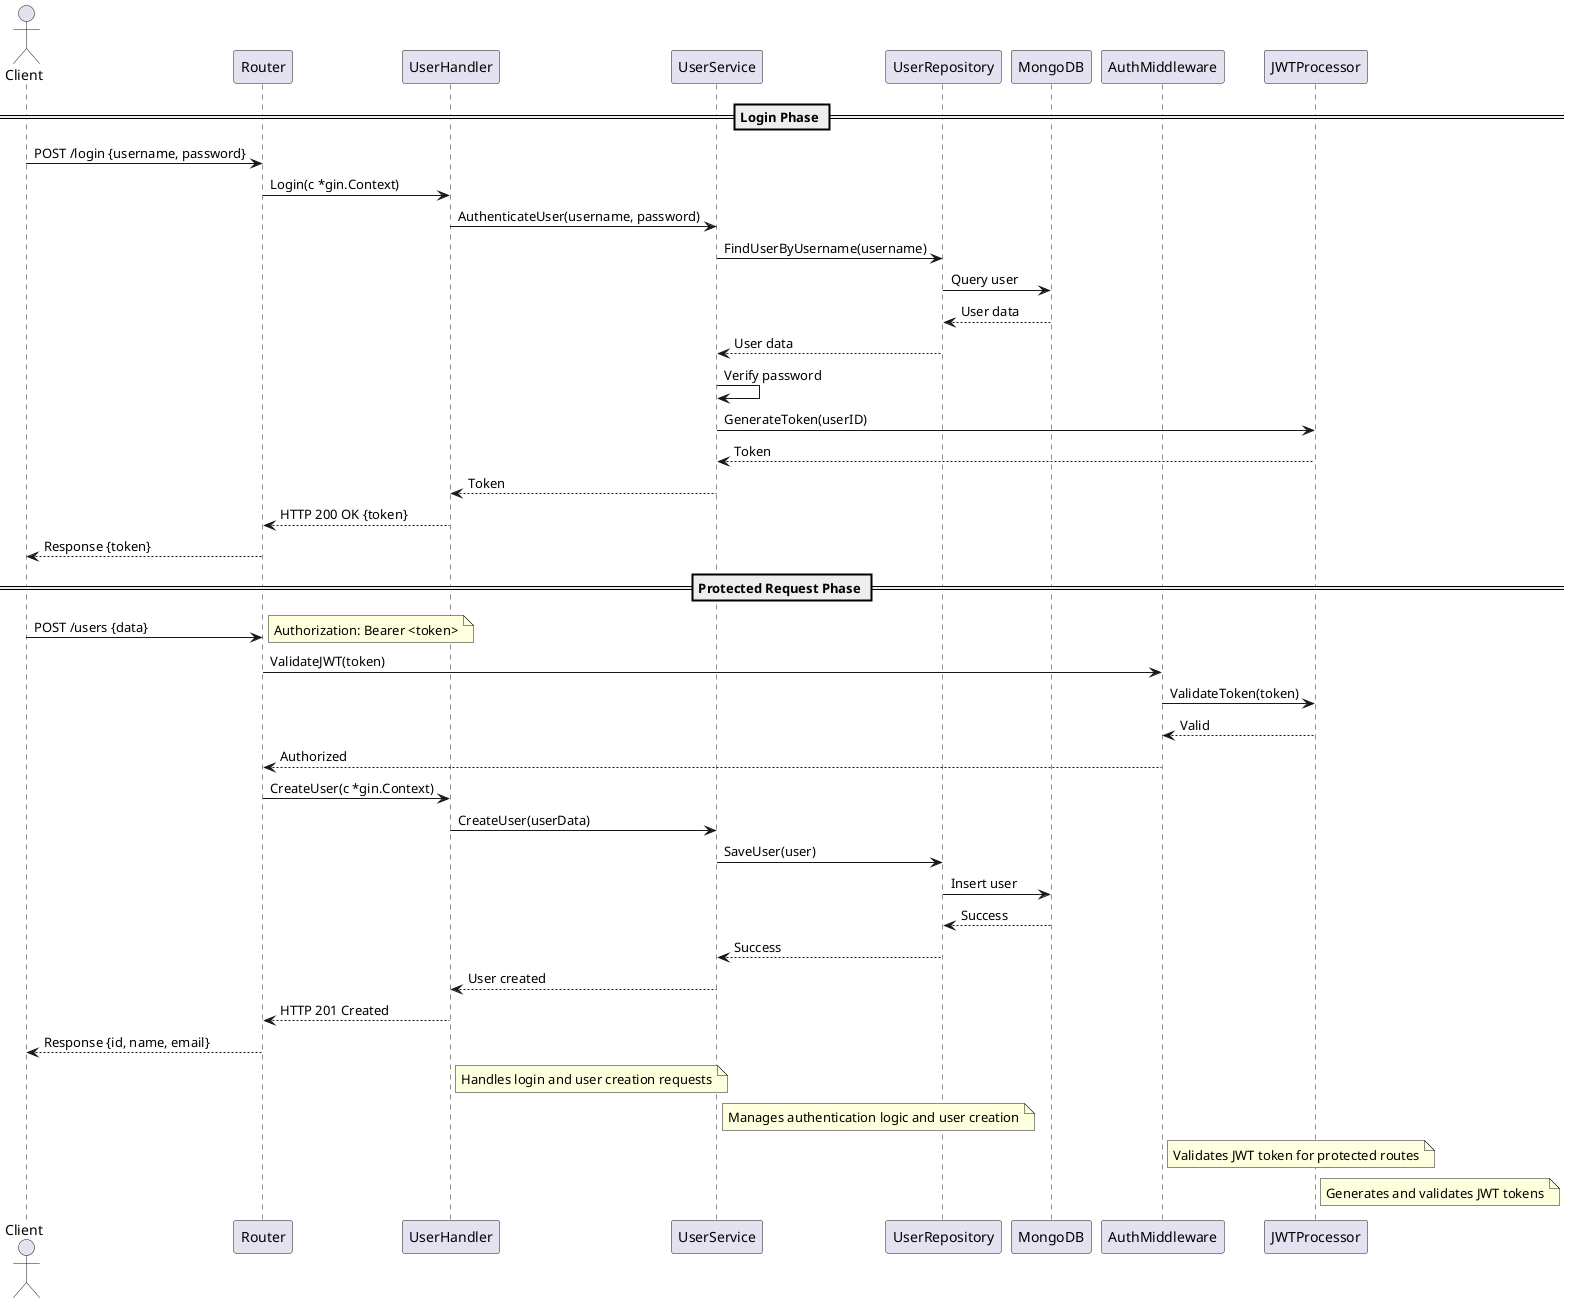

The diagram above was rendered by PlantUML. Its source (embedded in the PNG):
@startuml
actor Client
participant "Router" as Router
participant "UserHandler" as Handler
participant "UserService" as Service
participant "UserRepository" as Repository
participant "MongoDB" as DB
participant "AuthMiddleware" as Middleware
participant "JWTProcessor" as JWT

== Login Phase ==
Client -> Router: POST /login {username, password}
Router -> Handler: Login(c *gin.Context)
Handler -> Service: AuthenticateUser(username, password)
Service -> Repository: FindUserByUsername(username)
Repository -> DB: Query user
DB --> Repository: User data
Repository --> Service: User data
Service -> Service: Verify password
Service -> JWT: GenerateToken(userID)
JWT --> Service: Token
Service --> Handler: Token
Handler --> Router: HTTP 200 OK {token}
Router --> Client: Response {token}

== Protected Request Phase ==
Client -> Router: POST /users {data}
note right: Authorization: Bearer <token>
Router -> Middleware: ValidateJWT(token)
Middleware -> JWT: ValidateToken(token)
JWT --> Middleware: Valid
Middleware --> Router: Authorized
Router -> Handler: CreateUser(c *gin.Context)
Handler -> Service: CreateUser(userData)
Service -> Repository: SaveUser(user)
Repository -> DB: Insert user
DB --> Repository: Success
Repository --> Service: Success
Service --> Handler: User created
Handler --> Router: HTTP 201 Created
Router --> Client: Response {id, name, email}

note right of Handler
 Handles login and user creation requests
end note

note right of Service
 Manages authentication logic and user creation
end note

note right of Middleware
 Validates JWT token for protected routes
end note

note right of JWT
 Generates and validates JWT tokens
end note

@enduml